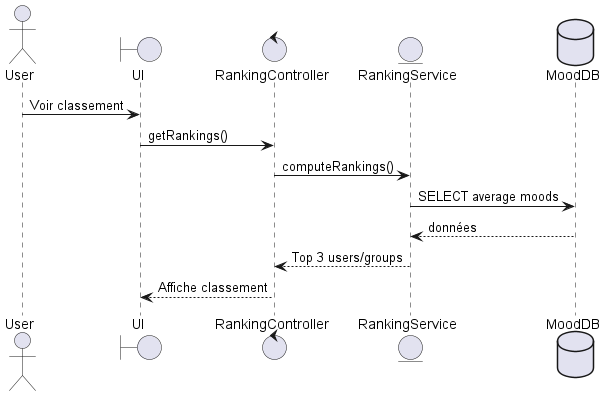

The diagram above was rendered by PlantUML. Its source (embedded in the PNG):
@startuml feature4
actor User
boundary UI
control RankingController
entity RankingService
database MoodDB

User -> UI : Voir classement
UI -> RankingController : getRankings()
RankingController -> RankingService : computeRankings()
RankingService -> MoodDB : SELECT average moods
MoodDB --> RankingService : données
RankingService --> RankingController : Top 3 users/groups
RankingController --> UI : Affiche classement
@enduml